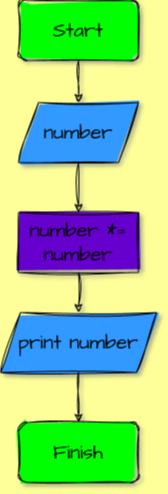

The diagram above was exported from draw.io. Its source (the exported page's mxGraphModel, read from the mxfile embedded in the PNG):
<mxGraphModel dx="1100" dy="588" grid="0" gridSize="10" guides="1" tooltips="1" connect="1" arrows="1" fold="1" page="1" pageScale="1" pageWidth="827" pageHeight="1169" background="#FFFF99" math="0" shadow="1">
  <root>
    <mxCell id="0" />
    <mxCell id="1" parent="0" />
    <mxCell id="1SBiBhQxCPJLU9tGf2tp-1" value="Start" style="rounded=1;whiteSpace=wrap;html=1;sketch=1;hachureGap=4;jiggle=2;curveFitting=1;fontFamily=Architects Daughter;fontSource=https%3A%2F%2Ffonts.googleapis.com%2Fcss%3Ffamily%3DArchitects%2BDaughter;fontSize=20;fillColor=#00FF00;fillStyle=solid;" vertex="1" parent="1">
      <mxGeometry x="354" y="58" width="120" height="60" as="geometry" />
    </mxCell>
    <mxCell id="1SBiBhQxCPJLU9tGf2tp-2" value="" style="endArrow=classic;html=1;rounded=0;sketch=1;hachureGap=4;jiggle=2;curveFitting=1;fontFamily=Architects Daughter;fontSource=https%3A%2F%2Ffonts.googleapis.com%2Fcss%3Ffamily%3DArchitects%2BDaughter;fontSize=16;exitX=0.5;exitY=1;exitDx=0;exitDy=0;" edge="1" parent="1" source="1SBiBhQxCPJLU9tGf2tp-1">
      <mxGeometry width="50" height="50" relative="1" as="geometry">
        <mxPoint x="400" y="210" as="sourcePoint" />
        <mxPoint x="414" y="160" as="targetPoint" />
      </mxGeometry>
    </mxCell>
    <mxCell id="1SBiBhQxCPJLU9tGf2tp-3" value="number" style="shape=parallelogram;perimeter=parallelogramPerimeter;whiteSpace=wrap;html=1;fixedSize=1;sketch=1;hachureGap=4;jiggle=2;curveFitting=1;fontFamily=Architects Daughter;fontSource=https%3A%2F%2Ffonts.googleapis.com%2Fcss%3Ffamily%3DArchitects%2BDaughter;fontSize=20;fillStyle=solid;fillColor=#3399FF;" vertex="1" parent="1">
      <mxGeometry x="354" y="160" width="120" height="60" as="geometry" />
    </mxCell>
    <mxCell id="1SBiBhQxCPJLU9tGf2tp-4" value="number *= number" style="rounded=0;whiteSpace=wrap;html=1;sketch=1;hachureGap=4;jiggle=2;curveFitting=1;fontFamily=Architects Daughter;fontSource=https%3A%2F%2Ffonts.googleapis.com%2Fcss%3Ffamily%3DArchitects%2BDaughter;fontSize=20;fillStyle=solid;fillColor=#6600CC;" vertex="1" parent="1">
      <mxGeometry x="354" y="270" width="120" height="60" as="geometry" />
    </mxCell>
    <mxCell id="1SBiBhQxCPJLU9tGf2tp-5" value="" style="endArrow=classic;html=1;rounded=0;sketch=1;hachureGap=4;jiggle=2;curveFitting=1;fontFamily=Architects Daughter;fontSource=https%3A%2F%2Ffonts.googleapis.com%2Fcss%3Ffamily%3DArchitects%2BDaughter;fontSize=16;exitX=0.5;exitY=1;exitDx=0;exitDy=0;entryX=0.5;entryY=0;entryDx=0;entryDy=0;" edge="1" parent="1" source="1SBiBhQxCPJLU9tGf2tp-3" target="1SBiBhQxCPJLU9tGf2tp-4">
      <mxGeometry width="50" height="50" relative="1" as="geometry">
        <mxPoint x="300" y="300" as="sourcePoint" />
        <mxPoint x="350" y="250" as="targetPoint" />
      </mxGeometry>
    </mxCell>
    <mxCell id="1SBiBhQxCPJLU9tGf2tp-6" value="print number" style="shape=parallelogram;perimeter=parallelogramPerimeter;whiteSpace=wrap;html=1;fixedSize=1;sketch=1;hachureGap=4;jiggle=2;curveFitting=1;fontFamily=Architects Daughter;fontSource=https%3A%2F%2Ffonts.googleapis.com%2Fcss%3Ffamily%3DArchitects%2BDaughter;fontSize=20;fillStyle=solid;fillColor=#3399FF;" vertex="1" parent="1">
      <mxGeometry x="336" y="370" width="156" height="60" as="geometry" />
    </mxCell>
    <mxCell id="1SBiBhQxCPJLU9tGf2tp-8" value="Finish" style="rounded=1;whiteSpace=wrap;html=1;sketch=1;hachureGap=4;jiggle=2;curveFitting=1;fontFamily=Architects Daughter;fontSource=https%3A%2F%2Ffonts.googleapis.com%2Fcss%3Ffamily%3DArchitects%2BDaughter;fontSize=20;fillColor=#00FF00;fillStyle=solid;" vertex="1" parent="1">
      <mxGeometry x="354" y="480" width="120" height="60" as="geometry" />
    </mxCell>
    <mxCell id="1SBiBhQxCPJLU9tGf2tp-9" value="" style="endArrow=classic;html=1;rounded=0;sketch=1;hachureGap=4;jiggle=2;curveFitting=1;fontFamily=Architects Daughter;fontSource=https%3A%2F%2Ffonts.googleapis.com%2Fcss%3Ffamily%3DArchitects%2BDaughter;fontSize=16;exitX=0.5;exitY=1;exitDx=0;exitDy=0;" edge="1" parent="1" source="1SBiBhQxCPJLU9tGf2tp-6">
      <mxGeometry width="50" height="50" relative="1" as="geometry">
        <mxPoint x="414" y="440" as="sourcePoint" />
        <mxPoint x="414" y="480" as="targetPoint" />
      </mxGeometry>
    </mxCell>
    <mxCell id="1SBiBhQxCPJLU9tGf2tp-14" value="" style="endArrow=classic;html=1;rounded=0;sketch=1;hachureGap=4;jiggle=2;curveFitting=1;fontFamily=Architects Daughter;fontSource=https%3A%2F%2Ffonts.googleapis.com%2Fcss%3Ffamily%3DArchitects%2BDaughter;fontSize=16;exitX=0.5;exitY=1;exitDx=0;exitDy=0;entryX=0.5;entryY=0;entryDx=0;entryDy=0;" edge="1" parent="1" source="1SBiBhQxCPJLU9tGf2tp-4" target="1SBiBhQxCPJLU9tGf2tp-6">
      <mxGeometry width="50" height="50" relative="1" as="geometry">
        <mxPoint x="460" y="380" as="sourcePoint" />
        <mxPoint x="510" y="330" as="targetPoint" />
      </mxGeometry>
    </mxCell>
  </root>
</mxGraphModel>